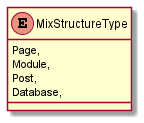

The diagram above was rendered by PlantUML. Its source (embedded in the PNG):
@startuml
enum MixStructureType {
    Page,
    Module,
    Post,
    Database,
}
@enduml